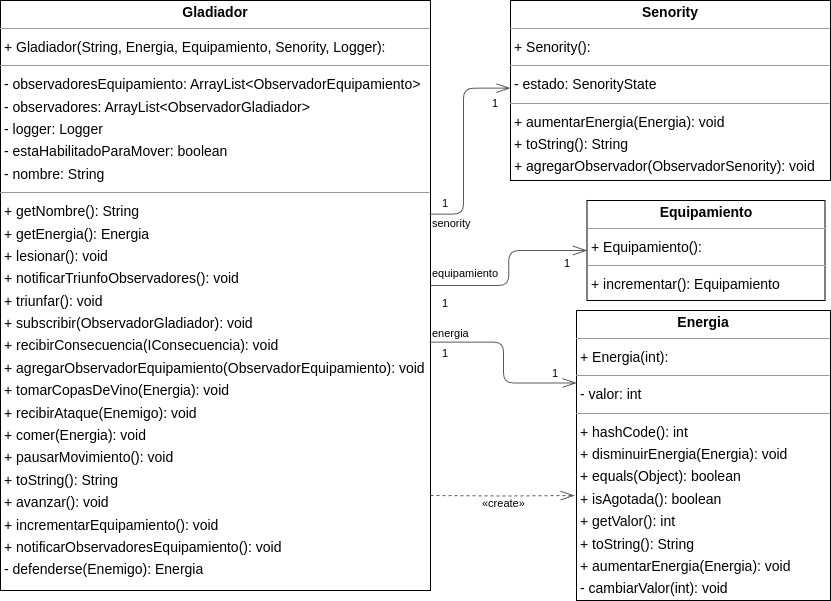

The diagram above was exported from draw.io. Its source (the exported page's mxGraphModel, read from the mxfile embedded in the PNG):
<mxGraphModel dx="1764" dy="771" grid="1" gridSize="10" guides="1" tooltips="1" connect="1" arrows="1" fold="1" page="0" pageScale="1" pageWidth="827" pageHeight="1169" background="none" math="0" shadow="0">
  <root>
    <mxCell id="0" />
    <mxCell id="1" parent="0" />
    <mxCell id="node1" value="&lt;p style=&quot;margin:0px;margin-top:4px;text-align:center;&quot;&gt;&lt;b&gt;Energia&lt;/b&gt;&lt;/p&gt;&lt;hr size=&quot;1&quot;/&gt;&lt;p style=&quot;margin:0 0 0 4px;line-height:1.6;&quot;&gt;+ Energia(int): &lt;/p&gt;&lt;hr size=&quot;1&quot;/&gt;&lt;p style=&quot;margin:0 0 0 4px;line-height:1.6;&quot;&gt;- valor: int&lt;/p&gt;&lt;hr size=&quot;1&quot;/&gt;&lt;p style=&quot;margin:0 0 0 4px;line-height:1.6;&quot;&gt;+ hashCode(): int&lt;br/&gt;+ disminuirEnergia(Energia): void&lt;br/&gt;+ equals(Object): boolean&lt;br/&gt;+ isAgotada(): boolean&lt;br/&gt;+ getValor(): int&lt;br/&gt;+ toString(): String&lt;br/&gt;+ aumentarEnergia(Energia): void&lt;br/&gt;- cambiarValor(int): void&lt;/p&gt;" style="verticalAlign=top;align=left;overflow=fill;fontSize=14;fontFamily=Helvetica;html=1;rounded=0;shadow=0;comic=0;labelBackgroundColor=none;strokeWidth=1;" parent="1" vertex="1">
      <mxGeometry x="546" y="620" width="254" height="290" as="geometry" />
    </mxCell>
    <mxCell id="node3" value="&lt;p style=&quot;margin:0px;margin-top:4px;text-align:center;&quot;&gt;&lt;b&gt;Equipamiento&lt;/b&gt;&lt;/p&gt;&lt;hr size=&quot;1&quot;/&gt;&lt;p style=&quot;margin:0 0 0 4px;line-height:1.6;&quot;&gt;+ Equipamiento(): &lt;/p&gt;&lt;hr size=&quot;1&quot;/&gt;&lt;p style=&quot;margin:0 0 0 4px;line-height:1.6;&quot;&gt;+ incrementar(): Equipamiento&lt;/p&gt;" style="verticalAlign=top;align=left;overflow=fill;fontSize=14;fontFamily=Helvetica;html=1;rounded=0;shadow=0;comic=0;labelBackgroundColor=none;strokeWidth=1;" parent="1" vertex="1">
      <mxGeometry x="556.5" y="510" width="238" height="100" as="geometry" />
    </mxCell>
    <mxCell id="node2" value="&lt;p style=&quot;margin:0px;margin-top:4px;text-align:center;&quot;&gt;&lt;b&gt;Gladiador&lt;/b&gt;&lt;/p&gt;&lt;hr size=&quot;1&quot;&gt;&lt;p style=&quot;margin:0 0 0 4px;line-height:1.6;&quot;&gt;+ Gladiador(String, Energia, Equipamiento, Senority, Logger): &lt;/p&gt;&lt;hr size=&quot;1&quot;&gt;&lt;p style=&quot;margin:0 0 0 4px;line-height:1.6;&quot;&gt;- observadoresEquipamiento: ArrayList&amp;lt;ObservadorEquipamiento&amp;gt;&lt;/p&gt;&lt;p style=&quot;margin:0 0 0 4px;line-height:1.6;&quot;&gt;- observadores: ArrayList&amp;lt;ObservadorGladiador&amp;gt;&lt;br&gt;- logger: Logger&lt;br&gt;- estaHabilitadoParaMover: boolean&lt;br&gt;- nombre: String&lt;/p&gt;&lt;hr size=&quot;1&quot;&gt;&lt;p style=&quot;margin:0 0 0 4px;line-height:1.6;&quot;&gt;+ getNombre(): String&lt;br&gt;+ getEnergia(): Energia&lt;br&gt;+ lesionar(): void&lt;br&gt;+ notificarTriunfoObservadores(): void&lt;br&gt;+ triunfar(): void&lt;br&gt;+ subscribir(ObservadorGladiador): void&lt;br&gt;+ recibirConsecuencia(IConsecuencia): void&lt;br&gt;+ agregarObservadorEquipamiento(ObservadorEquipamiento): void&lt;br&gt;+ tomarCopasDeVino(Energia): void&lt;br&gt;+ recibirAtaque(Enemigo): void&lt;br&gt;+ comer(Energia): void&lt;br&gt;+ pausarMovimiento(): void&lt;br&gt;+ toString(): String&lt;br&gt;+ avanzar(): void&lt;br&gt;+ incrementarEquipamiento(): void&lt;br&gt;+ notificarObservadoresEquipamiento(): void&lt;br&gt;- defenderse(Enemigo): Energia&lt;/p&gt;" style="verticalAlign=top;align=left;overflow=fill;fontSize=14;fontFamily=Helvetica;html=1;rounded=0;shadow=0;comic=0;labelBackgroundColor=none;strokeWidth=1;" parent="1" vertex="1">
      <mxGeometry x="-30" y="310" width="430" height="590" as="geometry" />
    </mxCell>
    <mxCell id="node0" value="&lt;p style=&quot;margin:0px;margin-top:4px;text-align:center;&quot;&gt;&lt;b&gt;Senority&lt;/b&gt;&lt;/p&gt;&lt;hr size=&quot;1&quot;/&gt;&lt;p style=&quot;margin:0 0 0 4px;line-height:1.6;&quot;&gt;+ Senority(): &lt;/p&gt;&lt;hr size=&quot;1&quot;/&gt;&lt;p style=&quot;margin:0 0 0 4px;line-height:1.6;&quot;&gt;- estado: SenorityState&lt;/p&gt;&lt;hr size=&quot;1&quot;/&gt;&lt;p style=&quot;margin:0 0 0 4px;line-height:1.6;&quot;&gt;+ aumentarEnergia(Energia): void&lt;br/&gt;+ toString(): String&lt;br/&gt;+ agregarObservador(ObservadorSenority): void&lt;br/&gt;+ aumentarExperiencia(): void&lt;/p&gt;" style="verticalAlign=top;align=left;overflow=fill;fontSize=14;fontFamily=Helvetica;html=1;rounded=0;shadow=0;comic=0;labelBackgroundColor=none;strokeWidth=1;" parent="1" vertex="1">
      <mxGeometry x="480" y="310" width="320" height="180" as="geometry" />
    </mxCell>
    <mxCell id="edge1" value="" style="html=1;rounded=1;edgeStyle=orthogonalEdgeStyle;dashed=1;startArrow=none;endArrow=openThin;endSize=12;strokeColor=#595959;entryX=-0.008;entryY=0.638;entryDx=0;entryDy=0;entryPerimeter=0;" parent="1" target="node1" edge="1">
      <mxGeometry width="50" height="50" relative="1" as="geometry">
        <Array as="points" />
        <mxPoint x="400" y="805" as="sourcePoint" />
      </mxGeometry>
    </mxCell>
    <mxCell id="label8" value="«create»" style="edgeLabel;resizable=0;html=1;align=left;verticalAlign=top;strokeColor=default;" parent="edge1" vertex="1" connectable="0">
      <mxGeometry x="450" y="800" as="geometry" />
    </mxCell>
    <mxCell id="edge2" value="" style="html=1;rounded=1;edgeStyle=orthogonalEdgeStyle;dashed=0;startArrow=diamondThinstartSize=12;endArrow=openThin;endSize=12;strokeColor=#595959;exitX=0.998;exitY=0.579;exitDx=0;exitDy=0;entryX=0;entryY=0.25;entryDx=0;entryDy=0;exitPerimeter=0;" parent="1" source="node2" target="node1" edge="1">
      <mxGeometry width="50" height="50" relative="1" as="geometry">
        <Array as="points" />
      </mxGeometry>
    </mxCell>
    <mxCell id="label12" value="1" style="edgeLabel;resizable=0;html=1;align=left;verticalAlign=top;strokeColor=default;" parent="edge2" vertex="1" connectable="0">
      <mxGeometry x="520" y="670" as="geometry" />
    </mxCell>
    <mxCell id="label16" value="1" style="edgeLabel;resizable=0;html=1;align=left;verticalAlign=top;strokeColor=default;" parent="edge2" vertex="1" connectable="0">
      <mxGeometry x="410" y="650" as="geometry" />
    </mxCell>
    <mxCell id="label17" value="energia" style="edgeLabel;resizable=0;html=1;align=left;verticalAlign=top;strokeColor=default;" parent="edge2" vertex="1" connectable="0">
      <mxGeometry x="400" y="630" as="geometry" />
    </mxCell>
    <mxCell id="edge3" value="" style="html=1;rounded=1;edgeStyle=orthogonalEdgeStyle;dashed=0;startArrow=diamondThinstartSize=12;endArrow=openThin;endSize=12;strokeColor=#595959;exitX=1.000;exitY=0.483;exitDx=0;exitDy=0;entryX=0;entryY=0.5;entryDx=0;entryDy=0;" parent="1" source="node2" target="node3" edge="1">
      <mxGeometry width="50" height="50" relative="1" as="geometry">
        <Array as="points" />
      </mxGeometry>
    </mxCell>
    <mxCell id="label18" value="1" style="edgeLabel;resizable=0;html=1;align=left;verticalAlign=top;strokeColor=default;" parent="edge3" vertex="1" connectable="0">
      <mxGeometry x="532" y="560" as="geometry" />
    </mxCell>
    <mxCell id="label22" value="1" style="edgeLabel;resizable=0;html=1;align=left;verticalAlign=top;strokeColor=default;" parent="edge3" vertex="1" connectable="0">
      <mxGeometry x="410" y="600" as="geometry" />
    </mxCell>
    <mxCell id="label23" value="equipamiento" style="edgeLabel;resizable=0;html=1;align=left;verticalAlign=top;strokeColor=default;" parent="edge3" vertex="1" connectable="0">
      <mxGeometry x="400" y="570" as="geometry" />
    </mxCell>
    <mxCell id="edge0" value="" style="html=1;rounded=1;edgeStyle=orthogonalEdgeStyle;dashed=0;startArrow=diamondThinstartSize=12;endArrow=openThin;endSize=12;strokeColor=#595959;exitX=0.998;exitY=0.362;exitDx=0;exitDy=0;entryX=0.000;entryY=0.487;entryDx=0;entryDy=0;exitPerimeter=0;" parent="1" source="node2" target="node0" edge="1">
      <mxGeometry width="50" height="50" relative="1" as="geometry">
        <Array as="points">
          <mxPoint x="433" y="524" />
          <mxPoint x="433" y="398" />
        </Array>
      </mxGeometry>
    </mxCell>
    <mxCell id="label0" value="1" style="edgeLabel;resizable=0;html=1;align=left;verticalAlign=top;strokeColor=default;" parent="edge0" vertex="1" connectable="0">
      <mxGeometry x="410" y="500" as="geometry" />
    </mxCell>
    <mxCell id="label4" value="1" style="edgeLabel;resizable=0;html=1;align=left;verticalAlign=top;strokeColor=default;" parent="edge0" vertex="1" connectable="0">
      <mxGeometry x="460" y="400" as="geometry" />
    </mxCell>
    <mxCell id="label5" value="senority" style="edgeLabel;resizable=0;html=1;align=left;verticalAlign=top;strokeColor=default;" parent="edge0" vertex="1" connectable="0">
      <mxGeometry x="400" y="520" as="geometry" />
    </mxCell>
  </root>
</mxGraphModel>